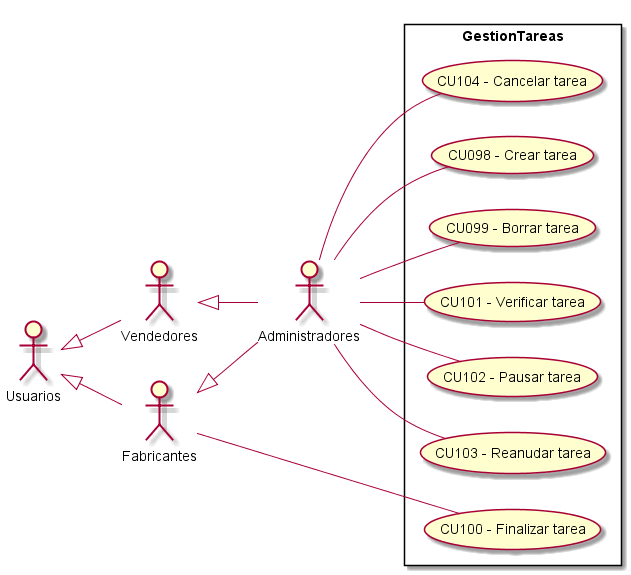

The diagram above was rendered by PlantUML. Its source (embedded in the PNG):
@startuml GestionTareas
top to bottom direction
:Usuarios: 
:Administradores: 
:Vendedores:
:Fabricantes:

Usuarios <|-- Vendedores
Usuarios <|-- Fabricantes
Vendedores <|-- Administradores
Fabricantes <|-- Administradores

 left to right direction

rectangle GestionTareas{
    UseCase "CU098 - Crear tarea" as C
    UseCase "CU099 - Borrar tarea" as B
    UseCase "CU100 - Finalizar tarea" as Finalizar
    UseCase "CU101 - Verificar tarea" as Verificar
    UseCase "CU102 - Pausar tarea" as Pausar
    UseCase "CU103 - Reanudar tarea" as Reanudar
    UseCase "CU104 - Cancelar tarea" as Cancelar
}
    Administradores -- C
    Administradores -- B
    Administradores -- Verificar
    Administradores -- Pausar
    Administradores -- Reanudar
    Fabricantes -- Finalizar
    Administradores -- Cancelar
    

@enduml